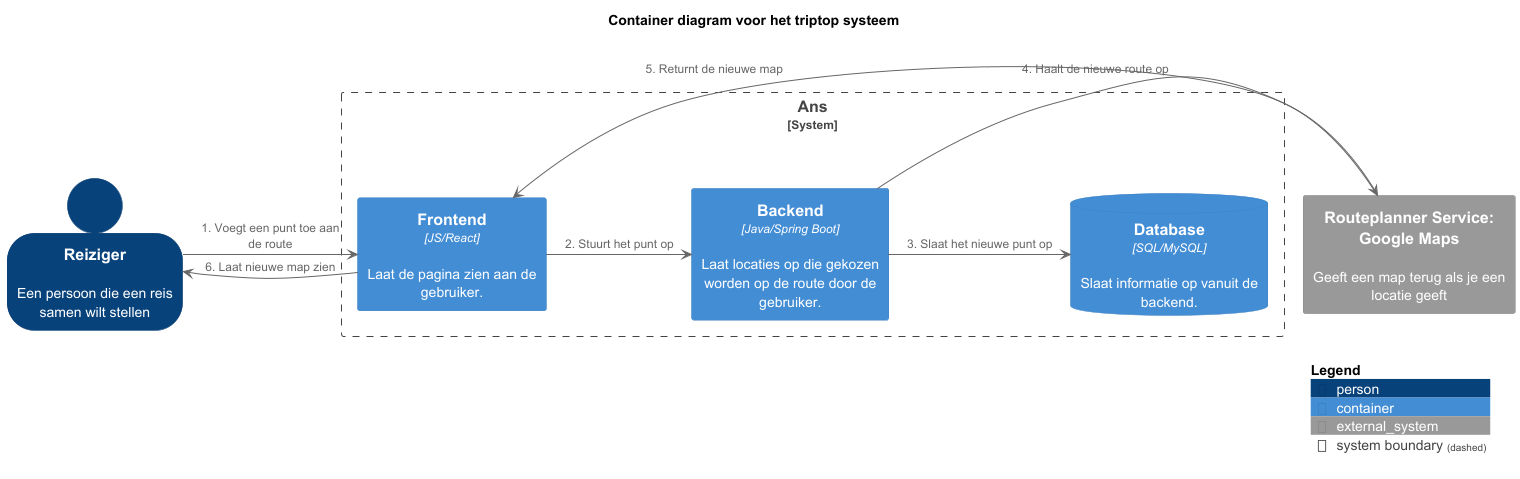

The diagram above was rendered by PlantUML. Its source (embedded in the PNG):
@startuml

!include <C4/C4>
!include <C4/C4_Context>
!include <C4/C4_Container>

SHOW_PERSON_OUTLINE()

AddRelTag("sync/async", $textColor=$ARROW_FONT_COLOR, $lineColor=$ARROW_COLOR, $lineStyle=DottedLine())

title Container diagram voor het triptop systeem

Person(reiziger, Reiziger, "Een persoon die een reis samen wilt stellen")

System_Ext(routeplanner, "Routeplanner Service: Google Maps", "Geeft een map terug als je een locatie geeft")

System_Boundary("key_boundary", "Ans", $tags="") {
    Container(frontend, "Frontend", $techn="JS/React", $descr="Laat de pagina zien aan de gebruiker.", $tags="", $link="")
    Container(backend, "Backend", $techn="Java/Spring Boot", $descr="Laat locaties op die gekozen worden op de route door de gebruiker.", $tags="", $link="")
    ContainerDb(db, "Database", $techn="SQL/MySQL", $descr="Slaat informatie op vanuit de backend.", $tags="", $link="")
 }

reiziger -> frontend : 1. Voegt een punt toe aan de route
frontend -> backend : 2. Stuurt het punt op
backend -> db : 3. Slaat het nieuwe punt op
backend -> routeplanner : 4. Haalt de nieuwe route op
routeplanner -> frontend : 5. Returnt de nieuwe map
frontend -> reiziger : 6. Laat nieuwe map zien

SHOW_LEGEND()

@enduml